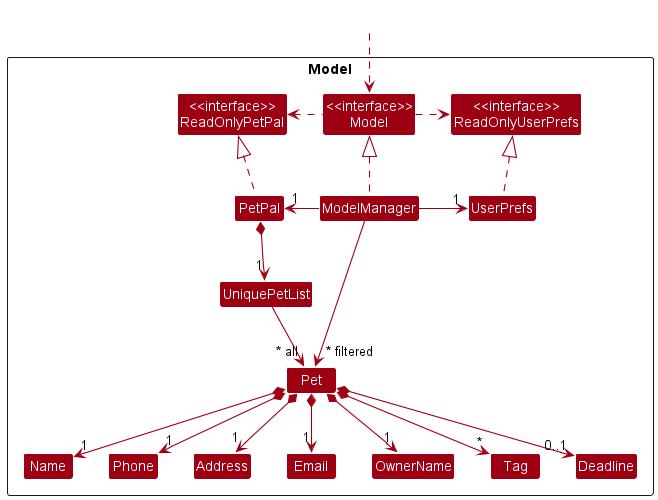

The diagram above was rendered by PlantUML. Its source (embedded in the PNG):
@startuml
!include style.puml
skinparam arrowThickness 1.1
skinparam arrowColor MODEL_COLOR
skinparam classBackgroundColor MODEL_COLOR

Package Model <<Rectangle>>{
Class "<<interface>>\nReadOnlyPetPal" as ReadOnlyPetPal
Class "<<interface>>\nReadOnlyUserPrefs" as ReadOnlyUserPrefs
Class "<<interface>>\nModel" as Model
Class PetPal
Class ModelManager
Class UserPrefs

Class UniquePetList
Class Pet
Class OwnerName
Class Address
Class Email
Class Name
Class Phone
Class Tag
Class Deadline

}

Class HiddenOutside #FFFFFF
HiddenOutside ..> Model

PetPal .up.|> ReadOnlyPetPal

ModelManager .up.|> Model
Model .right.> ReadOnlyUserPrefs
Model .left.> ReadOnlyPetPal
ModelManager -left-> "1" PetPal
ModelManager -right-> "1" UserPrefs
UserPrefs .up.|> ReadOnlyUserPrefs

PetPal *--> "1" UniquePetList
UniquePetList --> "~* all" Pet
Pet *--> "1"OwnerName
Pet *--> "1"Name
Pet *--> "1"Phone
Pet *--> "1"Email
Pet *--> "1"Address
Pet *--> "*" Tag
Pet *--> "0..1"Deadline

Name -[hidden]right-> Phone
Phone -[hidden]right-> Address
Address -[hidden]right-> Email

ModelManager -->"~* filtered" Pet
@enduml